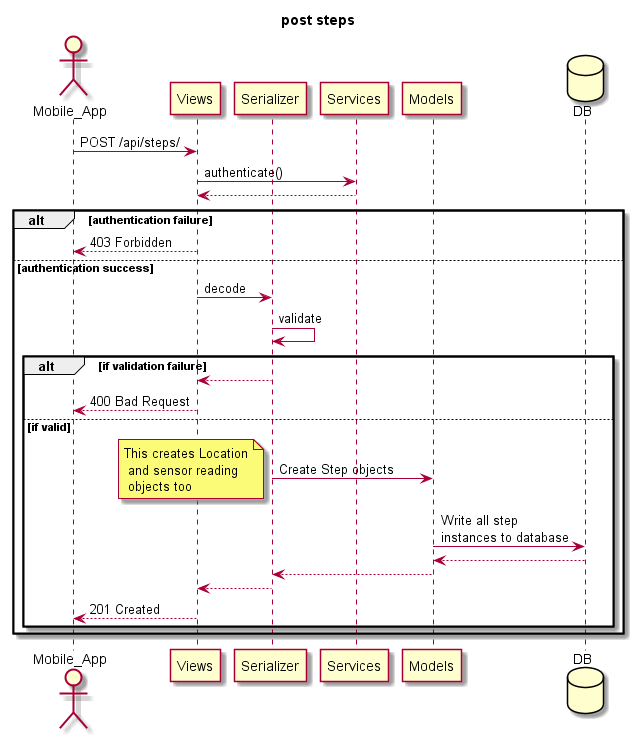

The diagram above was rendered by PlantUML. Its source (embedded in the PNG):
@startuml
Title post steps
actor Mobile_App
participant Views
participant Serializer
participant Services
participant Models
database DB

Mobile_App -> Views: POST /api/steps/
Views -> Services: authenticate()
Services --> Views

alt authentication failure

    Views --> Mobile_App: 403 Forbidden

else authentication success

    Views -> Serializer: decode
    Serializer -> Serializer: validate

    alt if validation failure

        Serializer --> Views
        Views --> Mobile_App: 400 Bad Request

    else if valid

        Serializer -> Models: Create Step objects
        note left: This creates Location\n and sensor reading\n objects too
        Models -> DB: Write all step\ninstances to database
        DB --> Models
        Models --> Serializer
        Serializer --> Views
        Views --> Mobile_App: 201 Created

    end

end

@enduml